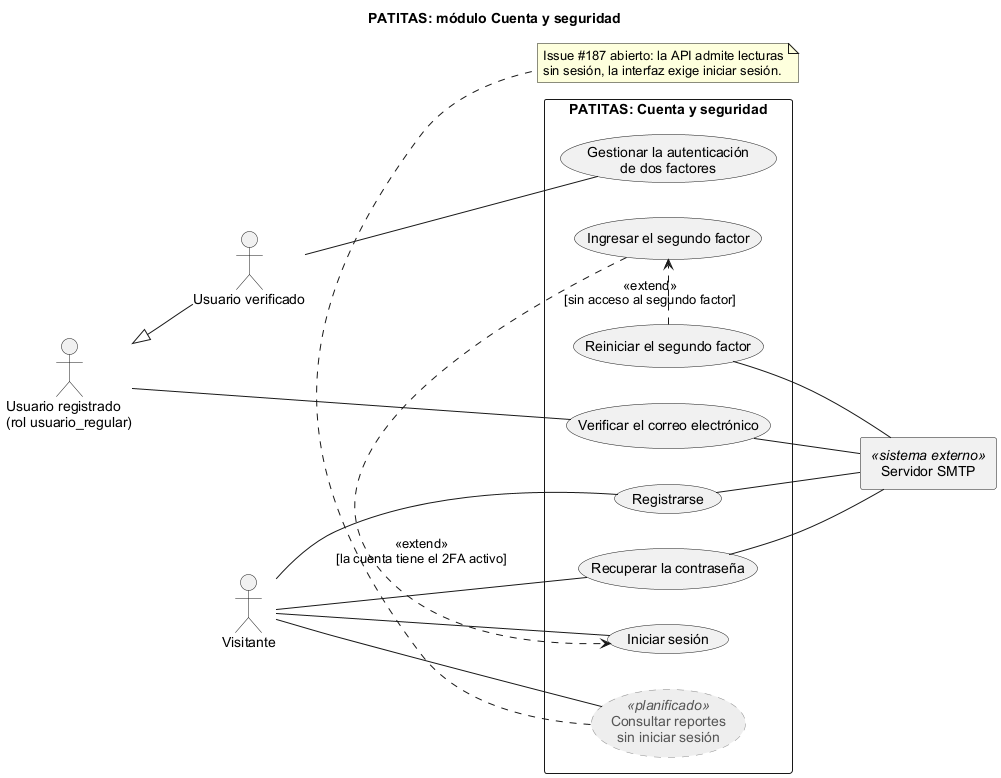

The diagram above was rendered by PlantUML. Its source (embedded in the PNG):
@startuml casos-de-uso-cuenta-y-seguridad
title PATITAS: módulo Cuenta y seguridad
left to right direction
skinparam shadowing false
skinparam defaultFontName Arial
skinparam packageStyle rectangle
skinparam usecase<<planificado>> {
  BackgroundColor #EEEEEE
  BorderColor #8A8A8A
  BorderStyle dashed
  FontColor #555555
}
actor "Visitante" as VIS
actor "Usuario registrado\n(rol usuario_regular)" as REG
actor "Usuario verificado" as VER
VER -up-|> REG

rectangle "PATITAS: Cuenta y seguridad" {
  usecase "Registrarse" as UC01
  usecase "Verificar el correo electrónico" as UC02
  usecase "Iniciar sesión" as UC03
  usecase "Ingresar el segundo factor" as UC04
  usecase "Reiniciar el segundo factor" as UC05
  usecase "Recuperar la contraseña" as UC06
  usecase "Gestionar la autenticación\nde dos factores" as UC07
  usecase "Consultar reportes\nsin iniciar sesión" as UC08 <<planificado>>
}
rectangle "Servidor SMTP" as SMTP <<sistema externo>>

VIS -- UC01
VIS -- UC03
VIS -- UC06
VIS -- UC08
REG -- UC02
VER -- UC07
UC04 .> UC03 : <<extend>>\n[la cuenta tiene el 2FA activo]
UC05 .> UC04 : <<extend>>\n[sin acceso al segundo factor]
UC01 -- SMTP
UC02 -- SMTP
UC05 -- SMTP
UC06 -- SMTP

note bottom of UC08
  Issue #187 abierto: la API admite lecturas
  sin sesión, la interfaz exige iniciar sesión.
end note
@enduml